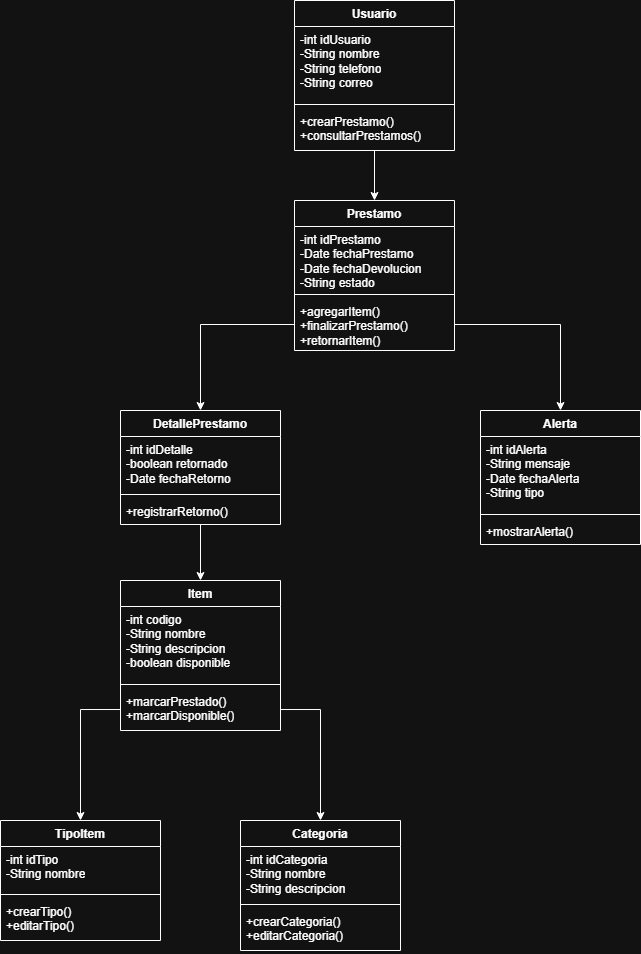

The diagram above was exported from draw.io. Its source (the exported page's mxGraphModel, read from the mxfile embedded in the PNG):
<mxGraphModel dx="944" dy="1746" grid="1" gridSize="10" guides="1" tooltips="1" connect="1" arrows="1" fold="1" page="1" pageScale="1" pageWidth="827" pageHeight="1169" math="0" shadow="0">
  <root>
    <mxCell id="0" />
    <mxCell id="1" parent="0" />
    <mxCell id="D2QsVTE0MkKTLTQAyT1H-42" edge="1" parent="1" source="D2QsVTE0MkKTLTQAyT1H-8" style="edgeStyle=orthogonalEdgeStyle;rounded=0;orthogonalLoop=1;jettySize=auto;html=1;" target="D2QsVTE0MkKTLTQAyT1H-12">
      <mxGeometry relative="1" as="geometry" />
    </mxCell>
    <mxCell id="D2QsVTE0MkKTLTQAyT1H-8" parent="1" style="swimlane;fontStyle=1;align=center;verticalAlign=top;childLayout=stackLayout;horizontal=1;startSize=26;horizontalStack=0;resizeParent=1;resizeParentMax=0;resizeLast=0;collapsible=1;marginBottom=0;whiteSpace=wrap;html=1;" value="Usuario" vertex="1">
      <mxGeometry height="150" width="160" x="334" y="-20" as="geometry" />
    </mxCell>
    <mxCell id="D2QsVTE0MkKTLTQAyT1H-9" parent="D2QsVTE0MkKTLTQAyT1H-8" style="text;strokeColor=none;fillColor=none;align=left;verticalAlign=top;spacingLeft=4;spacingRight=4;overflow=hidden;rotatable=0;points=[[0,0.5],[1,0.5]];portConstraint=eastwest;whiteSpace=wrap;html=1;" value="&lt;div class=&quot;cm-line&quot;&gt;-int idUsuario&lt;/div&gt;&lt;div class=&quot;cm-line&quot;&gt;    -String nombre&lt;/div&gt;&lt;div class=&quot;cm-line&quot;&gt;    -String telefono&lt;/div&gt;&lt;div class=&quot;cm-line&quot;&gt;    -String correo&lt;/div&gt;&lt;div class=&quot;cm-line&quot;&gt;&lt;br&gt;&lt;/div&gt;" vertex="1">
      <mxGeometry height="74" width="160" y="26" as="geometry" />
    </mxCell>
    <mxCell id="D2QsVTE0MkKTLTQAyT1H-10" parent="D2QsVTE0MkKTLTQAyT1H-8" style="line;strokeWidth=1;fillColor=none;align=left;verticalAlign=middle;spacingTop=-1;spacingLeft=3;spacingRight=3;rotatable=0;labelPosition=right;points=[];portConstraint=eastwest;strokeColor=inherit;" value="" vertex="1">
      <mxGeometry height="8" width="160" y="100" as="geometry" />
    </mxCell>
    <mxCell id="D2QsVTE0MkKTLTQAyT1H-11" parent="D2QsVTE0MkKTLTQAyT1H-8" style="text;strokeColor=none;fillColor=none;align=left;verticalAlign=top;spacingLeft=4;spacingRight=4;overflow=hidden;rotatable=0;points=[[0,0.5],[1,0.5]];portConstraint=eastwest;whiteSpace=wrap;html=1;" value="&lt;div class=&quot;cm-line&quot;&gt;+crearPrestamo()&lt;/div&gt;&lt;div class=&quot;cm-line&quot;&gt;+consultarPrestamos()&lt;/div&gt;" vertex="1">
      <mxGeometry height="42" width="160" y="108" as="geometry" />
    </mxCell>
    <mxCell id="D2QsVTE0MkKTLTQAyT1H-12" parent="1" style="swimlane;fontStyle=1;align=center;verticalAlign=top;childLayout=stackLayout;horizontal=1;startSize=26;horizontalStack=0;resizeParent=1;resizeParentMax=0;resizeLast=0;collapsible=1;marginBottom=0;whiteSpace=wrap;html=1;" value="Prestamo" vertex="1">
      <mxGeometry height="150" width="160" x="334" y="180" as="geometry" />
    </mxCell>
    <mxCell id="D2QsVTE0MkKTLTQAyT1H-13" parent="D2QsVTE0MkKTLTQAyT1H-12" style="text;strokeColor=none;fillColor=none;align=left;verticalAlign=top;spacingLeft=4;spacingRight=4;overflow=hidden;rotatable=0;points=[[0,0.5],[1,0.5]];portConstraint=eastwest;whiteSpace=wrap;html=1;" value="&lt;div&gt;-int idPrestamo&lt;/div&gt;&lt;div&gt;-Date fechaPrestamo&lt;/div&gt;&lt;div&gt;-Date fechaDevolucion&lt;/div&gt;&lt;div&gt;-String estado&lt;/div&gt;" vertex="1">
      <mxGeometry height="64" width="160" y="26" as="geometry" />
    </mxCell>
    <mxCell id="D2QsVTE0MkKTLTQAyT1H-14" parent="D2QsVTE0MkKTLTQAyT1H-12" style="line;strokeWidth=1;fillColor=none;align=left;verticalAlign=middle;spacingTop=-1;spacingLeft=3;spacingRight=3;rotatable=0;labelPosition=right;points=[];portConstraint=eastwest;strokeColor=inherit;" value="" vertex="1">
      <mxGeometry height="8" width="160" y="90" as="geometry" />
    </mxCell>
    <mxCell id="D2QsVTE0MkKTLTQAyT1H-15" parent="D2QsVTE0MkKTLTQAyT1H-12" style="text;strokeColor=none;fillColor=none;align=left;verticalAlign=top;spacingLeft=4;spacingRight=4;overflow=hidden;rotatable=0;points=[[0,0.5],[1,0.5]];portConstraint=eastwest;whiteSpace=wrap;html=1;" value="&lt;div&gt;+agregarItem()&lt;/div&gt;&lt;div&gt;+finalizarPrestamo()&lt;/div&gt;&lt;div&gt;+retornarItem()&lt;/div&gt;" vertex="1">
      <mxGeometry height="52" width="160" y="98" as="geometry" />
    </mxCell>
    <mxCell id="D2QsVTE0MkKTLTQAyT1H-16" parent="1" style="swimlane;fontStyle=1;align=center;verticalAlign=top;childLayout=stackLayout;horizontal=1;startSize=26;horizontalStack=0;resizeParent=1;resizeParentMax=0;resizeLast=0;collapsible=1;marginBottom=0;whiteSpace=wrap;html=1;" value="Alerta" vertex="1">
      <mxGeometry height="134" width="160" x="520" y="390" as="geometry">
        <mxRectangle height="30" width="70" x="520" y="390" as="alternateBounds" />
      </mxGeometry>
    </mxCell>
    <mxCell id="D2QsVTE0MkKTLTQAyT1H-17" parent="D2QsVTE0MkKTLTQAyT1H-16" style="text;strokeColor=none;fillColor=none;align=left;verticalAlign=top;spacingLeft=4;spacingRight=4;overflow=hidden;rotatable=0;points=[[0,0.5],[1,0.5]];portConstraint=eastwest;whiteSpace=wrap;html=1;" value="&lt;div&gt;-int idAlerta&lt;/div&gt;&lt;div&gt;-String mensaje&lt;/div&gt;&lt;div&gt;-Date fechaAlerta&lt;/div&gt;&lt;div&gt;-String tipo&lt;/div&gt;" vertex="1">
      <mxGeometry height="74" width="160" y="26" as="geometry" />
    </mxCell>
    <mxCell id="D2QsVTE0MkKTLTQAyT1H-18" parent="D2QsVTE0MkKTLTQAyT1H-16" style="line;strokeWidth=1;fillColor=none;align=left;verticalAlign=middle;spacingTop=-1;spacingLeft=3;spacingRight=3;rotatable=0;labelPosition=right;points=[];portConstraint=eastwest;strokeColor=inherit;" value="" vertex="1">
      <mxGeometry height="8" width="160" y="100" as="geometry" />
    </mxCell>
    <mxCell id="D2QsVTE0MkKTLTQAyT1H-19" parent="D2QsVTE0MkKTLTQAyT1H-16" style="text;strokeColor=none;fillColor=none;align=left;verticalAlign=top;spacingLeft=4;spacingRight=4;overflow=hidden;rotatable=0;points=[[0,0.5],[1,0.5]];portConstraint=eastwest;whiteSpace=wrap;html=1;" value="+mostrarAlerta()" vertex="1">
      <mxGeometry height="26" width="160" y="108" as="geometry" />
    </mxCell>
    <mxCell id="D2QsVTE0MkKTLTQAyT1H-39" edge="1" parent="1" source="D2QsVTE0MkKTLTQAyT1H-20" style="edgeStyle=orthogonalEdgeStyle;rounded=0;orthogonalLoop=1;jettySize=auto;html=1;" target="D2QsVTE0MkKTLTQAyT1H-32">
      <mxGeometry relative="1" as="geometry" />
    </mxCell>
    <mxCell id="D2QsVTE0MkKTLTQAyT1H-20" parent="1" style="swimlane;fontStyle=1;align=center;verticalAlign=top;childLayout=stackLayout;horizontal=1;startSize=26;horizontalStack=0;resizeParent=1;resizeParentMax=0;resizeLast=0;collapsible=1;marginBottom=0;whiteSpace=wrap;html=1;" value="DetallePrestamo" vertex="1">
      <mxGeometry height="114" width="160" x="160" y="390" as="geometry">
        <mxRectangle height="30" width="130" x="160" y="390" as="alternateBounds" />
      </mxGeometry>
    </mxCell>
    <mxCell id="D2QsVTE0MkKTLTQAyT1H-21" parent="D2QsVTE0MkKTLTQAyT1H-20" style="text;strokeColor=none;fillColor=none;align=left;verticalAlign=top;spacingLeft=4;spacingRight=4;overflow=hidden;rotatable=0;points=[[0,0.5],[1,0.5]];portConstraint=eastwest;whiteSpace=wrap;html=1;" value="&lt;div&gt;-int idDetalle&lt;/div&gt;&lt;div&gt;-boolean retornado&lt;/div&gt;&lt;div&gt;-Date fechaRetorno&lt;/div&gt;&lt;div&gt;&lt;br&gt;&lt;/div&gt;" vertex="1">
      <mxGeometry height="54" width="160" y="26" as="geometry" />
    </mxCell>
    <mxCell id="D2QsVTE0MkKTLTQAyT1H-22" parent="D2QsVTE0MkKTLTQAyT1H-20" style="line;strokeWidth=1;fillColor=none;align=left;verticalAlign=middle;spacingTop=-1;spacingLeft=3;spacingRight=3;rotatable=0;labelPosition=right;points=[];portConstraint=eastwest;strokeColor=inherit;" value="" vertex="1">
      <mxGeometry height="8" width="160" y="80" as="geometry" />
    </mxCell>
    <mxCell id="D2QsVTE0MkKTLTQAyT1H-23" parent="D2QsVTE0MkKTLTQAyT1H-20" style="text;strokeColor=none;fillColor=none;align=left;verticalAlign=top;spacingLeft=4;spacingRight=4;overflow=hidden;rotatable=0;points=[[0,0.5],[1,0.5]];portConstraint=eastwest;whiteSpace=wrap;html=1;" value="+registrarRetorno()" vertex="1">
      <mxGeometry height="26" width="160" y="88" as="geometry" />
    </mxCell>
    <mxCell id="D2QsVTE0MkKTLTQAyT1H-24" parent="1" style="swimlane;fontStyle=1;align=center;verticalAlign=top;childLayout=stackLayout;horizontal=1;startSize=26;horizontalStack=0;resizeParent=1;resizeParentMax=0;resizeLast=0;collapsible=1;marginBottom=0;whiteSpace=wrap;html=1;" value="Categoria" vertex="1">
      <mxGeometry height="130" width="160" x="280" y="800" as="geometry" />
    </mxCell>
    <mxCell id="D2QsVTE0MkKTLTQAyT1H-25" parent="D2QsVTE0MkKTLTQAyT1H-24" style="text;strokeColor=none;fillColor=none;align=left;verticalAlign=top;spacingLeft=4;spacingRight=4;overflow=hidden;rotatable=0;points=[[0,0.5],[1,0.5]];portConstraint=eastwest;whiteSpace=wrap;html=1;" value="&lt;div&gt;-int idCategoria&lt;/div&gt;&lt;div&gt;-String nombre&lt;/div&gt;&lt;div&gt;-String descripcion&lt;/div&gt;&lt;div&gt;&lt;br&gt;&lt;/div&gt;" vertex="1">
      <mxGeometry height="54" width="160" y="26" as="geometry" />
    </mxCell>
    <mxCell id="D2QsVTE0MkKTLTQAyT1H-26" parent="D2QsVTE0MkKTLTQAyT1H-24" style="line;strokeWidth=1;fillColor=none;align=left;verticalAlign=middle;spacingTop=-1;spacingLeft=3;spacingRight=3;rotatable=0;labelPosition=right;points=[];portConstraint=eastwest;strokeColor=inherit;" value="" vertex="1">
      <mxGeometry height="8" width="160" y="80" as="geometry" />
    </mxCell>
    <mxCell id="D2QsVTE0MkKTLTQAyT1H-27" parent="D2QsVTE0MkKTLTQAyT1H-24" style="text;strokeColor=none;fillColor=none;align=left;verticalAlign=top;spacingLeft=4;spacingRight=4;overflow=hidden;rotatable=0;points=[[0,0.5],[1,0.5]];portConstraint=eastwest;whiteSpace=wrap;html=1;" value="&lt;div&gt;+crearCategoria()&lt;/div&gt;&lt;div&gt;+editarCategoria()&lt;/div&gt;" vertex="1">
      <mxGeometry height="42" width="160" y="88" as="geometry" />
    </mxCell>
    <mxCell id="D2QsVTE0MkKTLTQAyT1H-28" parent="1" style="swimlane;fontStyle=1;align=center;verticalAlign=top;childLayout=stackLayout;horizontal=1;startSize=26;horizontalStack=0;resizeParent=1;resizeParentMax=0;resizeLast=0;collapsible=1;marginBottom=0;whiteSpace=wrap;html=1;" value="TipoItem" vertex="1">
      <mxGeometry height="120" width="160" x="40" y="800" as="geometry" />
    </mxCell>
    <mxCell id="D2QsVTE0MkKTLTQAyT1H-29" parent="D2QsVTE0MkKTLTQAyT1H-28" style="text;strokeColor=none;fillColor=none;align=left;verticalAlign=top;spacingLeft=4;spacingRight=4;overflow=hidden;rotatable=0;points=[[0,0.5],[1,0.5]];portConstraint=eastwest;whiteSpace=wrap;html=1;" value="&lt;div class=&quot;cm-line&quot;&gt;-int idTipo&lt;/div&gt;&lt;div class=&quot;cm-line&quot;&gt;    -String nombre&lt;/div&gt;&lt;div class=&quot;cm-line&quot;&gt;&lt;br&gt;&lt;/div&gt;" vertex="1">
      <mxGeometry height="44" width="160" y="26" as="geometry" />
    </mxCell>
    <mxCell id="D2QsVTE0MkKTLTQAyT1H-30" parent="D2QsVTE0MkKTLTQAyT1H-28" style="line;strokeWidth=1;fillColor=none;align=left;verticalAlign=middle;spacingTop=-1;spacingLeft=3;spacingRight=3;rotatable=0;labelPosition=right;points=[];portConstraint=eastwest;strokeColor=inherit;" value="" vertex="1">
      <mxGeometry height="8" width="160" y="70" as="geometry" />
    </mxCell>
    <mxCell id="D2QsVTE0MkKTLTQAyT1H-31" parent="D2QsVTE0MkKTLTQAyT1H-28" style="text;strokeColor=none;fillColor=none;align=left;verticalAlign=top;spacingLeft=4;spacingRight=4;overflow=hidden;rotatable=0;points=[[0,0.5],[1,0.5]];portConstraint=eastwest;whiteSpace=wrap;html=1;" value="&lt;div class=&quot;cm-line&quot;&gt;+crearTipo()&lt;/div&gt;&lt;div class=&quot;cm-line&quot;&gt;+editarTipo()&lt;/div&gt;" vertex="1">
      <mxGeometry height="42" width="160" y="78" as="geometry" />
    </mxCell>
    <mxCell id="D2QsVTE0MkKTLTQAyT1H-32" parent="1" style="swimlane;fontStyle=1;align=center;verticalAlign=top;childLayout=stackLayout;horizontal=1;startSize=26;horizontalStack=0;resizeParent=1;resizeParentMax=0;resizeLast=0;collapsible=1;marginBottom=0;whiteSpace=wrap;html=1;" value="Item" vertex="1">
      <mxGeometry height="150" width="160" x="160" y="560" as="geometry" />
    </mxCell>
    <mxCell id="D2QsVTE0MkKTLTQAyT1H-33" parent="D2QsVTE0MkKTLTQAyT1H-32" style="text;strokeColor=none;fillColor=none;align=left;verticalAlign=top;spacingLeft=4;spacingRight=4;overflow=hidden;rotatable=0;points=[[0,0.5],[1,0.5]];portConstraint=eastwest;whiteSpace=wrap;html=1;" value="&lt;div class=&quot;cm-line&quot;&gt;-int codigo&lt;/div&gt;&lt;div class=&quot;cm-line&quot;&gt;    -String nombre&lt;/div&gt;&lt;div class=&quot;cm-line&quot;&gt;    -String descripcion&lt;/div&gt;&lt;div class=&quot;cm-line&quot;&gt;    -boolean disponible&lt;/div&gt;&lt;div class=&quot;cm-line&quot;&gt;&lt;br&gt;&lt;/div&gt;" vertex="1">
      <mxGeometry height="74" width="160" y="26" as="geometry" />
    </mxCell>
    <mxCell id="D2QsVTE0MkKTLTQAyT1H-34" parent="D2QsVTE0MkKTLTQAyT1H-32" style="line;strokeWidth=1;fillColor=none;align=left;verticalAlign=middle;spacingTop=-1;spacingLeft=3;spacingRight=3;rotatable=0;labelPosition=right;points=[];portConstraint=eastwest;strokeColor=inherit;" value="" vertex="1">
      <mxGeometry height="8" width="160" y="100" as="geometry" />
    </mxCell>
    <mxCell id="D2QsVTE0MkKTLTQAyT1H-35" parent="D2QsVTE0MkKTLTQAyT1H-32" style="text;strokeColor=none;fillColor=none;align=left;verticalAlign=top;spacingLeft=4;spacingRight=4;overflow=hidden;rotatable=0;points=[[0,0.5],[1,0.5]];portConstraint=eastwest;whiteSpace=wrap;html=1;" value="&lt;div class=&quot;cm-line&quot;&gt;+marcarPrestado()&lt;/div&gt;&lt;div class=&quot;cm-line&quot;&gt;+marcarDisponible()&lt;/div&gt;" vertex="1">
      <mxGeometry height="42" width="160" y="108" as="geometry" />
    </mxCell>
    <mxCell id="D2QsVTE0MkKTLTQAyT1H-37" edge="1" parent="1" source="D2QsVTE0MkKTLTQAyT1H-35" style="edgeStyle=orthogonalEdgeStyle;rounded=0;orthogonalLoop=1;jettySize=auto;html=1;entryX=0.5;entryY=0;entryDx=0;entryDy=0;" target="D2QsVTE0MkKTLTQAyT1H-28">
      <mxGeometry relative="1" as="geometry" />
    </mxCell>
    <mxCell id="D2QsVTE0MkKTLTQAyT1H-38" edge="1" parent="1" source="D2QsVTE0MkKTLTQAyT1H-35" style="edgeStyle=orthogonalEdgeStyle;rounded=0;orthogonalLoop=1;jettySize=auto;html=1;" target="D2QsVTE0MkKTLTQAyT1H-24">
      <mxGeometry relative="1" as="geometry" />
    </mxCell>
    <mxCell id="D2QsVTE0MkKTLTQAyT1H-40" edge="1" parent="1" source="D2QsVTE0MkKTLTQAyT1H-15" style="edgeStyle=orthogonalEdgeStyle;rounded=0;orthogonalLoop=1;jettySize=auto;html=1;entryX=0.5;entryY=0;entryDx=0;entryDy=0;" target="D2QsVTE0MkKTLTQAyT1H-20">
      <mxGeometry relative="1" as="geometry" />
    </mxCell>
    <mxCell id="D2QsVTE0MkKTLTQAyT1H-41" edge="1" parent="1" source="D2QsVTE0MkKTLTQAyT1H-15" style="edgeStyle=orthogonalEdgeStyle;rounded=0;orthogonalLoop=1;jettySize=auto;html=1;" target="D2QsVTE0MkKTLTQAyT1H-16">
      <mxGeometry relative="1" as="geometry" />
    </mxCell>
  </root>
</mxGraphModel>